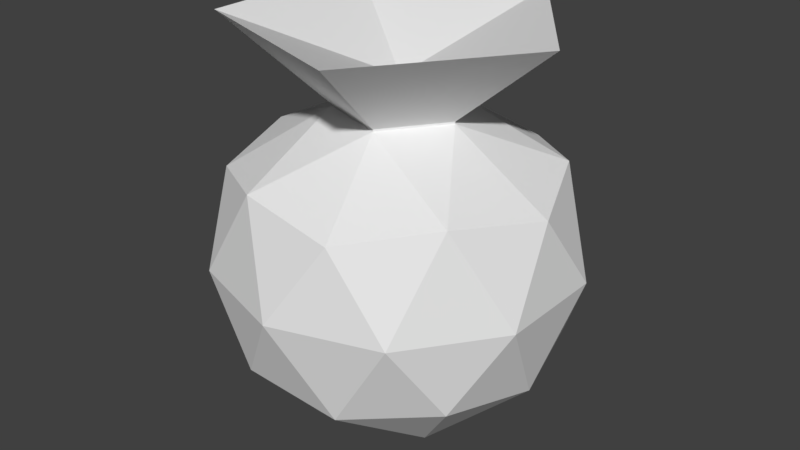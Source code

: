 # Source: coin_purse.blend  (saved by Blender 2.79.0; exported with 4.5.12 LTS)
import bpy
from mathutils import Matrix  # noqa: F401  (used for matrix-valued properties, if any)

bpy.ops.wm.read_factory_settings(use_empty=True)
scene = bpy.context.scene
scene.name = 'Scene'

# ---- collections
col_collection_1 = bpy.data.collections.new('Collection 1'); scene.collection.children.link(col_collection_1)

# ---- materials (node trees are filled in below, after node groups)
mat_material = bpy.data.materials.new('Material')
mat_material.alpha_threshold = 0.0
mat_material.use_transparent_shadow = False
mat_material.roughness = 0.5
mat_material.line_color = (0.0, 0.0, 0.0, 1.0)

# ---- material node trees

# ---- world
world_world = bpy.data.worlds.new('World'); scene.world = world_world
world_world.color = (0.05088, 0.05088, 0.05088)
world_world.use_sun_shadow = False
world_world.sun_shadow_jitter_overblur = 0.0
world_world.cycles.sampling_method = 'MANUAL'

# ---- meshes
me_cube = bpy.data.meshes.new('Cube')
me_cube.from_pydata([(0.0, 0.0, 0.0), (0.7236, -0.5257, 0.5528), (-0.2764, -0.8506, 0.5528), (-0.8944, 0.0, 0.5528), (-0.2764, 0.8506, 0.5528), (0.7236, 0.5257, 0.5528), (0.2764, -0.8506, 1.447), (-0.7236, -0.5257, 1.447), (-0.7236, 0.5257, 1.447), (0.2764, 0.8506, 1.447), (0.8944, 0.0, 1.447), (0.8944, 1.264e-09, 2.27), (-0.1625, -0.5, 0.1493), (0.4253, -0.309, 0.1493), (0.2629, -0.809, 0.4743), (0.8506, 0.0, 0.4743), (0.4253, 0.309, 0.1493), (-0.5257, 0.0, 0.1493), (-0.6882, -0.5, 0.4743), (-0.1625, 0.5, 0.1493), (-0.6882, 0.5, 0.4743), (0.2629, 0.809, 0.4743), (0.9511, -0.309, 1.0), (0.9511, 0.309, 1.0), (0.0, -1.0, 1.0), (0.5878, -0.809, 1.0), (-0.9511, -0.309, 1.0), (-0.5878, -0.809, 1.0), (-0.5878, 0.809, 1.0), (-0.9511, 0.309, 1.0), (0.5878, 0.809, 1.0), (0.0, 1.0, 1.0), (0.6882, -0.5, 1.526), (-0.2629, -0.809, 1.526), (-0.8506, 0.0, 1.526), (-0.2629, 0.809, 1.526), (0.6882, 0.5, 1.526), (0.1062, -0.3269, 1.791), (0.3437, -1.032e-09, 1.791), (-0.2781, -0.202, 1.791), (-0.2781, 0.202, 1.791), (0.1062, 0.3269, 1.791), (0.3437, -1.032e-09, 1.802), (0.1062, -0.3269, 1.802), (-0.2781, -0.202, 1.802), (-0.2781, 0.202, 1.802), (0.1062, 0.3269, 1.802), (7.014e-07, 1.264e-09, 1.957), (0.2764, -0.8506, 2.27), (-0.7236, -0.5257, 2.27), (-0.7236, 0.5257, 2.27), (0.2764, 0.8506, 2.27)], [], [(0, 13, 12), (1, 13, 15), (0, 12, 17), (0, 17, 19), (0, 19, 16), (1, 15, 22), (2, 14, 24), (3, 18, 26), (4, 20, 28), (5, 21, 30), (1, 22, 25), (2, 24, 27), (3, 26, 29), (4, 28, 31), (5, 30, 23), (6, 32, 37), (7, 33, 39), (8, 34, 40), (9, 35, 41), (10, 36, 38), (39, 37, 43, 44), (38, 36, 41), (36, 9, 41), (38, 41, 46, 42), (41, 35, 40), (35, 8, 40), (40, 39, 44, 45), (40, 34, 39), (34, 7, 39), (37, 38, 42, 43), (39, 33, 37), (33, 6, 37), (41, 40, 45, 46), (37, 32, 38), (32, 10, 38), (23, 36, 10), (23, 30, 36), (30, 9, 36), (31, 35, 9), (31, 28, 35), (28, 8, 35), (29, 34, 8), (29, 26, 34), (26, 7, 34), (27, 33, 7), (27, 24, 33), (24, 6, 33), (25, 32, 6), (25, 22, 32), (22, 10, 32), (30, 31, 9), (30, 21, 31), (21, 4, 31), (28, 29, 8), (28, 20, 29), (20, 3, 29), (26, 27, 7), (26, 18, 27), (18, 2, 27), (24, 25, 6), (24, 14, 25), (14, 1, 25), (22, 23, 10), (22, 15, 23), (15, 5, 23), (16, 21, 5), (16, 19, 21), (19, 4, 21), (19, 20, 4), (19, 17, 20), (17, 3, 20), (17, 18, 3), (17, 12, 18), (12, 2, 18), (15, 16, 5), (15, 13, 16), (13, 0, 16), (12, 14, 2), (12, 13, 14), (13, 1, 14), (46, 45, 50, 51), (44, 43, 48, 49), (42, 46, 51, 11), (45, 44, 49, 50), (43, 42, 11, 48), (11, 51, 47), (51, 50, 47), (50, 49, 47), (49, 48, 47), (48, 11, 47)])
_uv = me_cube.uv_layers.new(name='UVMap')
_uv.uv.foreach_set('vector', [0.23, 0.6169, 0.2943, 0.5224, 0.3144, 0.6182, 0.3144, 0.4228, 0.2943, 0.5224, 0.2177, 0.4201, 0.23, 0.6169, 0.3144, 0.6182, 0.2006, 0.6891, 0.23, 0.6169, 0.2006, 0.6891, 0.1101, 0.6373, 0.23, 0.6169, 0.1101, 0.6373, 0.1681, 0.5342, 0.3911, 0.878, 0.369, 0.7738, 0.4807, 0.8093, 0.8991, 0.5282, 0.7813, 0.5568, 0.8275, 0.4383, 0.5967, 0.5307, 0.6768, 0.5817, 0.552, 0.6269, 0.5003, 0.3435, 0.552, 0.4272, 0.4182, 0.4214, 0.09963, 0.4429, 0.03353, 0.535, 0.0, 0.4213, 0.3911, 0.878, 0.4807, 0.8093, 0.4946, 0.9338, 0.8991, 0.5282, 0.8275, 0.4383, 0.9575, 0.4383, 0.5967, 0.5307, 0.552, 0.6269, 0.4748, 0.5314, 0.9825, 0.0581, 1.0, 0.1666, 0.879, 0.1078, 0.09963, 0.4429, 0.0, 0.4213, 0.1138, 0.3503, 0.369, 0.2121, 0.2999, 0.2997, 0.231, 0.1997, 0.2756, 0.01741, 0.3415, 0.1102, 0.1951, 0.1249, 0.05367, 0.02465, 0.1562, 0.0, 0.1098, 0.1277, 0.7834, 0.1712, 0.883, 0.2331, 0.7963, 0.2713, 0.2048, 0.3397, 0.08884, 0.3065, 0.1679, 0.2487, 0.1331, 0.7694, 0.1331, 0.847, 0.1307, 0.8473, 0.1307, 0.7697, 0.1679, 0.2487, 0.08884, 0.3065, 0.09299, 0.2042, 0.08884, 0.3065, 0.00991, 0.2239, 0.09299, 0.2042, 0.7392, 0.868, 0.7392, 0.7857, 0.7408, 0.7857, 0.7408, 0.868, 0.09299, 0.2042, 0.0, 0.1213, 0.1098, 0.1277, 0.0, 0.1213, 0.05367, 0.02465, 0.1098, 0.1277, 0.2662, 0.7331, 0.2662, 0.8107, 0.2638, 0.8104, 0.2638, 0.7329, 0.1098, 0.1277, 0.1562, 0.0, 0.1951, 0.1249, 0.1562, 0.0, 0.2756, 0.01741, 0.1951, 0.1249, 0.3194, 0.3398, 0.3194, 0.4216, 0.3169, 0.4215, 0.3169, 0.3397, 0.1951, 0.1249, 0.3415, 0.1102, 0.231, 0.1997, 0.3415, 0.1102, 0.369, 0.2121, 0.231, 0.1997, 0.3169, 0.3397, 0.3169, 0.4215, 0.3144, 0.4216, 0.3144, 0.3398, 0.231, 0.1997, 0.2999, 0.2997, 0.1679, 0.2487, 0.2999, 0.2997, 0.2048, 0.3397, 0.1679, 0.2487, 0.4807, 0.7, 0.6063, 0.6832, 0.5811, 0.7526, 0.1138, 0.3503, 0.0, 0.4213, 0.02237, 0.3397, 0.7681, 0.06646, 0.7834, 0.1712, 0.7036, 0.1662, 0.879, 0.1078, 0.883, 0.2331, 0.7834, 0.1712, 0.879, 0.1078, 1.0, 0.1666, 0.883, 0.2331, 1.0, 0.1666, 0.9893, 0.2713, 0.883, 0.2331, 0.4748, 0.5314, 0.4182, 0.6211, 0.369, 0.5208, 0.4748, 0.5314, 0.552, 0.6269, 0.4182, 0.6211, 0.552, 0.6269, 0.5003, 0.6832, 0.4182, 0.6211, 0.369, 0.01948, 0.3415, 0.1102, 0.2756, 0.01741, 0.9575, 0.4383, 0.8275, 0.4383, 0.8729, 0.3435, 0.8275, 0.4383, 0.7553, 0.3669, 0.8729, 0.3435, 0.4946, 0.9338, 0.6063, 0.8601, 0.6048, 0.9643, 0.4946, 0.9338, 0.4807, 0.8093, 0.6063, 0.8601, 0.4807, 0.8093, 0.5811, 0.7526, 0.6063, 0.8601, 0.7681, 0.06646, 0.879, 0.1078, 0.7834, 0.1712, 0.7681, 0.06646, 0.8851, 0.0, 0.879, 0.1078, 0.8851, 0.0, 0.9825, 0.0581, 0.879, 0.1078, 0.4182, 0.4214, 0.4748, 0.5314, 0.369, 0.5208, 0.4182, 0.4214, 0.552, 0.4272, 0.4748, 0.5314, 0.552, 0.4272, 0.5967, 0.5307, 0.4748, 0.5314, 0.552, 0.6269, 0.6201, 0.6714, 0.5003, 0.6832, 0.552, 0.6269, 0.6768, 0.5817, 0.6201, 0.6714, 0.9917, 0.5568, 0.8991, 0.5282, 0.9575, 0.4383, 0.8275, 0.4383, 0.6968, 0.462, 0.7553, 0.3669, 0.8275, 0.4383, 0.7813, 0.5568, 0.6968, 0.462, 0.7813, 0.5568, 0.6768, 0.5685, 0.6968, 0.462, 0.4807, 0.8093, 0.4807, 0.7, 0.5811, 0.7526, 0.4807, 0.8093, 0.369, 0.7738, 0.4807, 0.7, 0.2177, 0.4201, 0.09963, 0.4429, 0.1138, 0.3503, 0.1681, 0.5342, 0.03353, 0.535, 0.09963, 0.4429, 0.1681, 0.5342, 0.1101, 0.6373, 0.03353, 0.535, 0.1101, 0.6373, 0.001118, 0.6182, 0.03353, 0.535, 0.6201, 0.3482, 0.552, 0.4272, 0.5003, 0.3435, 0.6201, 0.3482, 0.6768, 0.4583, 0.552, 0.4272, 0.6768, 0.4583, 0.5967, 0.5307, 0.552, 0.4272, 0.6768, 0.4583, 0.6768, 0.5817, 0.5967, 0.5307, 0.9625, 0.6537, 0.8828, 0.63, 0.9917, 0.5568, 0.8828, 0.63, 0.8991, 0.5282, 0.9917, 0.5568, 0.2177, 0.4201, 0.1681, 0.5342, 0.09963, 0.4429, 0.2177, 0.4201, 0.2943, 0.5224, 0.1681, 0.5342, 0.2943, 0.5224, 0.23, 0.6169, 0.1681, 0.5342, 0.8828, 0.63, 0.7813, 0.5568, 0.8991, 0.5282, 0.8828, 0.63, 0.7521, 0.6537, 0.7813, 0.5568, 0.7521, 0.6537, 0.6768, 0.5685, 0.7813, 0.5568, 0.7408, 0.7857, 0.6768, 0.7603, 0.7178, 0.6537, 0.8845, 0.7199, 0.1307, 0.7697, 0.1307, 0.8473, 0.0, 0.891, 5.318e-08, 0.6891, 0.7408, 0.868, 0.7408, 0.7857, 0.8845, 0.7199, 0.8845, 0.9339, 0.2638, 0.7329, 0.2638, 0.8104, 0.1331, 0.891, 0.1331, 0.6891, 0.6768, 0.8934, 0.7408, 0.868, 0.8845, 0.9339, 0.7178, 1.0, 0.7036, 0.05591, 0.7036, 0.2682, 0.5278, 0.1615, 0.7036, 0.2682, 0.4968, 0.3435, 0.5278, 0.1615, 0.4968, 0.3435, 0.369, 0.1777, 0.5278, 0.1615, 0.369, 0.1777, 0.4968, 0.0, 0.5278, 0.1615, 0.4968, 0.0, 0.7036, 0.05591, 0.5278, 0.1615])
me_cube.materials.append(mat_material)
me_cube.use_remesh_preserve_volume = False
me_cube.use_remesh_preserve_attributes = False
me_cube.use_mirror_vertex_groups = False
me_cube.update()

# ---- objects
ob_cube = bpy.data.objects.new('Cube', me_cube)

# ---- transforms, parenting, visibility, modifiers, constraints
ob_cube.location = (0.0, 0.0, 0.0)
ob_cube.lock_rotations_4d = False
ob_cube.empty_display_type = 'ARROWS'
ob_cube.lineart.crease_threshold = 0.0
_m = ob_cube.modifiers.new('Solidify', 'SOLIDIFY')
_m.thickness = 0.1
_m.nonmanifold_thickness_mode = 'FIXED'
_m.nonmanifold_merge_threshold = 0.0003

# ---- collection membership
col_collection_1.objects.link(ob_cube)

# ---- scene / render settings (as saved in the file)
scene.frame_start = 1; scene.frame_end = 250; scene.frame_set(1)
scene.render.engine = 'BLENDER_EEVEE_NEXT'
scene.render.resolution_percentage = 50
scene.render.dither_intensity = 0.0
scene.cycles.use_denoising = False
scene.cycles.samples = 128
scene.cycles.sampling_pattern = 'TABULATED_SOBOL'
scene.cycles.use_adaptive_sampling = False
scene.cycles.use_light_tree = False
scene.cycles.blur_glossy = 0.0
scene.cycles.sample_clamp_indirect = 0.0
scene.view_settings.view_transform = 'Standard'
bpy.context.view_layer.update()

# ---- added for rendering (the .blend has no active camera and no usable light): camera, sun
cam_auto = bpy.data.cameras.new('AutoCamera')
cam_auto.lens = 50.0
cam_auto.sensor_width = 36.0
cam_auto.clip_end = 1000.0
ob_auto_camera = bpy.data.objects.new('AutoCamera', cam_auto)
scene.collection.objects.link(ob_auto_camera)
ob_auto_camera.location = (3.30669, -3.96803, 3.78059)
ob_auto_camera.rotation_euler = (1.09748, -7.21219e-08, 0.694738)
scene.camera = ob_auto_camera
light_auto_sun = bpy.data.lights.new('AutoSun', 'SUN')
light_auto_sun.energy = 3.0
light_auto_sun.angle = 0.0523599
ob_auto_sun = bpy.data.objects.new('AutoSun', light_auto_sun)
scene.collection.objects.link(ob_auto_sun)
ob_auto_sun.rotation_euler = (0.872665, 0.174533, 0.523599)
bpy.context.view_layer.update()
